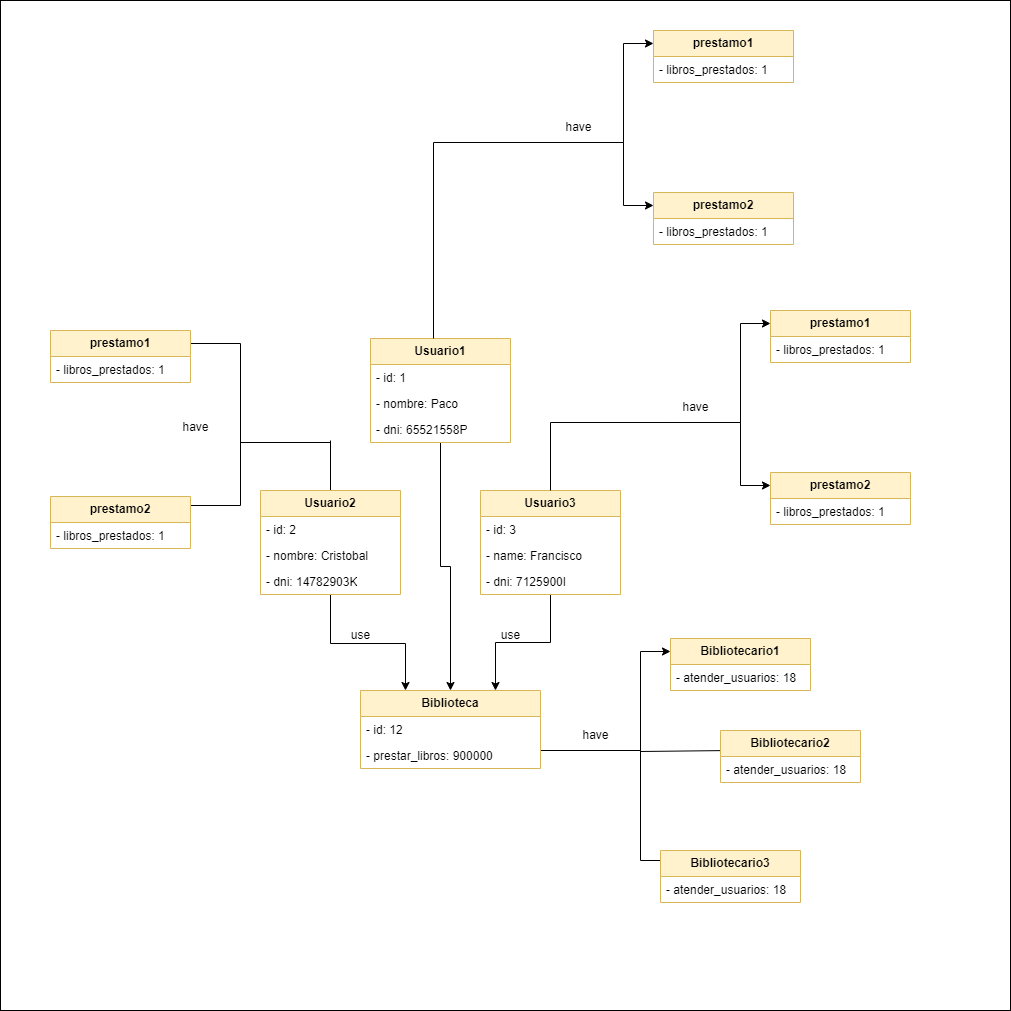

The diagram above was exported from draw.io. Its source (the exported page's mxGraphModel, read from the mxfile embedded in the PNG):
<mxGraphModel dx="2763" dy="2084" grid="1" gridSize="10" guides="1" tooltips="1" connect="1" arrows="1" fold="1" page="1" pageScale="1" pageWidth="827" pageHeight="1169" math="0" shadow="0">
  <root>
    <mxCell id="0" />
    <mxCell id="1" parent="0" />
    <mxCell id="nd0p4z0rsTY_tAc5IPth-1" value="" style="whiteSpace=wrap;html=1;aspect=fixed;" vertex="1" parent="1">
      <mxGeometry x="-20" y="-430" width="1010" height="1010" as="geometry" />
    </mxCell>
    <mxCell id="PRHPSUQ68RBvEtUG1z4U-12" style="edgeStyle=orthogonalEdgeStyle;rounded=0;orthogonalLoop=1;jettySize=auto;html=1;entryX=0;entryY=0.25;entryDx=0;entryDy=0;" parent="1" source="PRHPSUQ68RBvEtUG1z4U-1" target="PRHPSUQ68RBvEtUG1z4U-6" edge="1">
      <mxGeometry relative="1" as="geometry">
        <Array as="points">
          <mxPoint x="620" y="320" />
          <mxPoint x="620" y="221" />
        </Array>
      </mxGeometry>
    </mxCell>
    <mxCell id="PRHPSUQ68RBvEtUG1z4U-13" style="edgeStyle=orthogonalEdgeStyle;rounded=0;orthogonalLoop=1;jettySize=auto;html=1;entryX=0;entryY=0.25;entryDx=0;entryDy=0;" parent="1" source="PRHPSUQ68RBvEtUG1z4U-1" target="PRHPSUQ68RBvEtUG1z4U-10" edge="1">
      <mxGeometry relative="1" as="geometry">
        <Array as="points">
          <mxPoint x="620" y="320" />
          <mxPoint x="620" y="430" />
          <mxPoint x="650" y="430" />
        </Array>
      </mxGeometry>
    </mxCell>
    <mxCell id="PRHPSUQ68RBvEtUG1z4U-1" value="Biblioteca" style="swimlane;fontStyle=1;childLayout=stackLayout;horizontal=1;startSize=26;fillColor=#fff2cc;horizontalStack=0;resizeParent=1;resizeParentMax=0;resizeLast=0;collapsible=1;marginBottom=0;whiteSpace=wrap;html=1;strokeColor=#d6b656;" parent="1" vertex="1">
      <mxGeometry x="340" y="260" width="180" height="78" as="geometry" />
    </mxCell>
    <mxCell id="PRHPSUQ68RBvEtUG1z4U-2" value="- id: 12" style="text;strokeColor=none;fillColor=none;align=left;verticalAlign=top;spacingLeft=4;spacingRight=4;overflow=hidden;rotatable=0;points=[[0,0.5],[1,0.5]];portConstraint=eastwest;whiteSpace=wrap;html=1;" parent="PRHPSUQ68RBvEtUG1z4U-1" vertex="1">
      <mxGeometry y="26" width="180" height="26" as="geometry" />
    </mxCell>
    <mxCell id="PRHPSUQ68RBvEtUG1z4U-3" value="&lt;div&gt;- prestar_libros: 900000&lt;/div&gt;" style="text;strokeColor=none;fillColor=none;align=left;verticalAlign=top;spacingLeft=4;spacingRight=4;overflow=hidden;rotatable=0;points=[[0,0.5],[1,0.5]];portConstraint=eastwest;whiteSpace=wrap;html=1;" parent="PRHPSUQ68RBvEtUG1z4U-1" vertex="1">
      <mxGeometry y="52" width="180" height="26" as="geometry" />
    </mxCell>
    <mxCell id="PRHPSUQ68RBvEtUG1z4U-6" value="Bibliotecario1" style="swimlane;fontStyle=1;childLayout=stackLayout;horizontal=1;startSize=26;fillColor=#fff2cc;horizontalStack=0;resizeParent=1;resizeParentMax=0;resizeLast=0;collapsible=1;marginBottom=0;whiteSpace=wrap;html=1;strokeColor=#d6b656;" parent="1" vertex="1">
      <mxGeometry x="650" y="208" width="140" height="52" as="geometry" />
    </mxCell>
    <mxCell id="PRHPSUQ68RBvEtUG1z4U-7" value="- atender_usuarios: 18" style="text;strokeColor=none;fillColor=none;align=left;verticalAlign=top;spacingLeft=4;spacingRight=4;overflow=hidden;rotatable=0;points=[[0,0.5],[1,0.5]];portConstraint=eastwest;whiteSpace=wrap;html=1;" parent="PRHPSUQ68RBvEtUG1z4U-6" vertex="1">
      <mxGeometry y="26" width="140" height="26" as="geometry" />
    </mxCell>
    <mxCell id="PRHPSUQ68RBvEtUG1z4U-10" value="Bibliotecario3" style="swimlane;fontStyle=1;childLayout=stackLayout;horizontal=1;startSize=26;fillColor=#fff2cc;horizontalStack=0;resizeParent=1;resizeParentMax=0;resizeLast=0;collapsible=1;marginBottom=0;whiteSpace=wrap;html=1;strokeColor=#d6b656;" parent="1" vertex="1">
      <mxGeometry x="640" y="420" width="140" height="52" as="geometry" />
    </mxCell>
    <mxCell id="PRHPSUQ68RBvEtUG1z4U-11" value="- atender_usuarios: 18" style="text;strokeColor=none;fillColor=none;align=left;verticalAlign=top;spacingLeft=4;spacingRight=4;overflow=hidden;rotatable=0;points=[[0,0.5],[1,0.5]];portConstraint=eastwest;whiteSpace=wrap;html=1;" parent="PRHPSUQ68RBvEtUG1z4U-10" vertex="1">
      <mxGeometry y="26" width="140" height="26" as="geometry" />
    </mxCell>
    <mxCell id="PRHPSUQ68RBvEtUG1z4U-14" value="have" style="text;html=1;align=center;verticalAlign=middle;resizable=0;points=[];autosize=1;strokeColor=none;fillColor=none;" parent="1" vertex="1">
      <mxGeometry x="550" y="290" width="50" height="30" as="geometry" />
    </mxCell>
    <mxCell id="PRHPSUQ68RBvEtUG1z4U-32" style="edgeStyle=orthogonalEdgeStyle;rounded=0;orthogonalLoop=1;jettySize=auto;html=1;entryX=0.75;entryY=0;entryDx=0;entryDy=0;" parent="1" source="PRHPSUQ68RBvEtUG1z4U-18" target="PRHPSUQ68RBvEtUG1z4U-1" edge="1">
      <mxGeometry relative="1" as="geometry" />
    </mxCell>
    <mxCell id="PRHPSUQ68RBvEtUG1z4U-18" value="Usuario3" style="swimlane;fontStyle=1;childLayout=stackLayout;horizontal=1;startSize=26;fillColor=#fff2cc;horizontalStack=0;resizeParent=1;resizeParentMax=0;resizeLast=0;collapsible=1;marginBottom=0;whiteSpace=wrap;html=1;strokeColor=#d6b656;" parent="1" vertex="1">
      <mxGeometry x="460" y="60" width="140" height="104" as="geometry" />
    </mxCell>
    <mxCell id="PRHPSUQ68RBvEtUG1z4U-19" value="- id: 3" style="text;strokeColor=none;fillColor=none;align=left;verticalAlign=top;spacingLeft=4;spacingRight=4;overflow=hidden;rotatable=0;points=[[0,0.5],[1,0.5]];portConstraint=eastwest;whiteSpace=wrap;html=1;" parent="PRHPSUQ68RBvEtUG1z4U-18" vertex="1">
      <mxGeometry y="26" width="140" height="26" as="geometry" />
    </mxCell>
    <mxCell id="PRHPSUQ68RBvEtUG1z4U-20" value="- name: Francisco" style="text;strokeColor=none;fillColor=none;align=left;verticalAlign=top;spacingLeft=4;spacingRight=4;overflow=hidden;rotatable=0;points=[[0,0.5],[1,0.5]];portConstraint=eastwest;whiteSpace=wrap;html=1;" parent="PRHPSUQ68RBvEtUG1z4U-18" vertex="1">
      <mxGeometry y="52" width="140" height="26" as="geometry" />
    </mxCell>
    <mxCell id="PRHPSUQ68RBvEtUG1z4U-21" value="- dni: 7125900I" style="text;strokeColor=none;fillColor=none;align=left;verticalAlign=top;spacingLeft=4;spacingRight=4;overflow=hidden;rotatable=0;points=[[0,0.5],[1,0.5]];portConstraint=eastwest;whiteSpace=wrap;html=1;" parent="PRHPSUQ68RBvEtUG1z4U-18" vertex="1">
      <mxGeometry y="78" width="140" height="26" as="geometry" />
    </mxCell>
    <mxCell id="PRHPSUQ68RBvEtUG1z4U-30" style="edgeStyle=orthogonalEdgeStyle;rounded=0;orthogonalLoop=1;jettySize=auto;html=1;entryX=0.25;entryY=0;entryDx=0;entryDy=0;" parent="1" source="PRHPSUQ68RBvEtUG1z4U-22" target="PRHPSUQ68RBvEtUG1z4U-1" edge="1">
      <mxGeometry relative="1" as="geometry">
        <Array as="points">
          <mxPoint x="310" y="213" />
          <mxPoint x="385" y="213" />
        </Array>
      </mxGeometry>
    </mxCell>
    <mxCell id="nd0p4z0rsTY_tAc5IPth-33" style="edgeStyle=orthogonalEdgeStyle;rounded=0;orthogonalLoop=1;jettySize=auto;html=1;exitX=0.5;exitY=0;exitDx=0;exitDy=0;endArrow=none;endFill=0;" edge="1" parent="1" source="PRHPSUQ68RBvEtUG1z4U-22">
      <mxGeometry relative="1" as="geometry">
        <mxPoint x="310" y="10" as="targetPoint" />
      </mxGeometry>
    </mxCell>
    <mxCell id="PRHPSUQ68RBvEtUG1z4U-22" value="Usuario2" style="swimlane;fontStyle=1;childLayout=stackLayout;horizontal=1;startSize=26;fillColor=#fff2cc;horizontalStack=0;resizeParent=1;resizeParentMax=0;resizeLast=0;collapsible=1;marginBottom=0;whiteSpace=wrap;html=1;strokeColor=#d6b656;" parent="1" vertex="1">
      <mxGeometry x="240" y="60" width="140" height="104" as="geometry" />
    </mxCell>
    <mxCell id="PRHPSUQ68RBvEtUG1z4U-23" value="- id: 2" style="text;strokeColor=none;fillColor=none;align=left;verticalAlign=top;spacingLeft=4;spacingRight=4;overflow=hidden;rotatable=0;points=[[0,0.5],[1,0.5]];portConstraint=eastwest;whiteSpace=wrap;html=1;" parent="PRHPSUQ68RBvEtUG1z4U-22" vertex="1">
      <mxGeometry y="26" width="140" height="26" as="geometry" />
    </mxCell>
    <mxCell id="PRHPSUQ68RBvEtUG1z4U-24" value="- nombre: Cristobal" style="text;strokeColor=none;fillColor=none;align=left;verticalAlign=top;spacingLeft=4;spacingRight=4;overflow=hidden;rotatable=0;points=[[0,0.5],[1,0.5]];portConstraint=eastwest;whiteSpace=wrap;html=1;" parent="PRHPSUQ68RBvEtUG1z4U-22" vertex="1">
      <mxGeometry y="52" width="140" height="26" as="geometry" />
    </mxCell>
    <mxCell id="PRHPSUQ68RBvEtUG1z4U-25" value="- dni: 14782903K" style="text;strokeColor=none;fillColor=none;align=left;verticalAlign=top;spacingLeft=4;spacingRight=4;overflow=hidden;rotatable=0;points=[[0,0.5],[1,0.5]];portConstraint=eastwest;whiteSpace=wrap;html=1;" parent="PRHPSUQ68RBvEtUG1z4U-22" vertex="1">
      <mxGeometry y="78" width="140" height="26" as="geometry" />
    </mxCell>
    <mxCell id="PRHPSUQ68RBvEtUG1z4U-33" value="use" style="text;html=1;align=center;verticalAlign=middle;resizable=0;points=[];autosize=1;strokeColor=none;fillColor=none;" parent="1" vertex="1">
      <mxGeometry x="320" y="190" width="40" height="30" as="geometry" />
    </mxCell>
    <mxCell id="PRHPSUQ68RBvEtUG1z4U-34" value="use" style="text;html=1;align=center;verticalAlign=middle;resizable=0;points=[];autosize=1;strokeColor=none;fillColor=none;" parent="1" vertex="1">
      <mxGeometry x="470" y="190" width="40" height="30" as="geometry" />
    </mxCell>
    <mxCell id="nd0p4z0rsTY_tAc5IPth-19" style="edgeStyle=orthogonalEdgeStyle;rounded=0;orthogonalLoop=1;jettySize=auto;html=1;entryX=0;entryY=0.25;entryDx=0;entryDy=0;" edge="1" parent="1" target="nd0p4z0rsTY_tAc5IPth-21">
      <mxGeometry relative="1" as="geometry">
        <Array as="points">
          <mxPoint x="720" y="-8" />
          <mxPoint x="720" y="-107" />
        </Array>
        <mxPoint x="620" y="-8" as="sourcePoint" />
      </mxGeometry>
    </mxCell>
    <mxCell id="nd0p4z0rsTY_tAc5IPth-20" style="edgeStyle=orthogonalEdgeStyle;rounded=0;orthogonalLoop=1;jettySize=auto;html=1;entryX=0;entryY=0.25;entryDx=0;entryDy=0;" edge="1" parent="1" target="nd0p4z0rsTY_tAc5IPth-23" source="PRHPSUQ68RBvEtUG1z4U-18">
      <mxGeometry relative="1" as="geometry">
        <Array as="points">
          <mxPoint x="530" y="-8" />
          <mxPoint x="720" y="-8" />
          <mxPoint x="720" y="55" />
        </Array>
        <mxPoint x="620" y="-8" as="sourcePoint" />
      </mxGeometry>
    </mxCell>
    <mxCell id="nd0p4z0rsTY_tAc5IPth-21" value="prestamo1" style="swimlane;fontStyle=1;childLayout=stackLayout;horizontal=1;startSize=26;fillColor=#fff2cc;horizontalStack=0;resizeParent=1;resizeParentMax=0;resizeLast=0;collapsible=1;marginBottom=0;whiteSpace=wrap;html=1;strokeColor=#d6b656;" vertex="1" parent="1">
      <mxGeometry x="750" y="-120" width="140" height="52" as="geometry" />
    </mxCell>
    <mxCell id="nd0p4z0rsTY_tAc5IPth-22" value="- libros_prestados: 1" style="text;strokeColor=none;fillColor=none;align=left;verticalAlign=top;spacingLeft=4;spacingRight=4;overflow=hidden;rotatable=0;points=[[0,0.5],[1,0.5]];portConstraint=eastwest;whiteSpace=wrap;html=1;" vertex="1" parent="nd0p4z0rsTY_tAc5IPth-21">
      <mxGeometry y="26" width="140" height="26" as="geometry" />
    </mxCell>
    <mxCell id="nd0p4z0rsTY_tAc5IPth-23" value="prestamo2" style="swimlane;fontStyle=1;childLayout=stackLayout;horizontal=1;startSize=26;fillColor=#fff2cc;horizontalStack=0;resizeParent=1;resizeParentMax=0;resizeLast=0;collapsible=1;marginBottom=0;whiteSpace=wrap;html=1;strokeColor=#d6b656;" vertex="1" parent="1">
      <mxGeometry x="750" y="42" width="140" height="52" as="geometry" />
    </mxCell>
    <mxCell id="nd0p4z0rsTY_tAc5IPth-24" value="- libros_prestados: 1" style="text;strokeColor=none;fillColor=none;align=left;verticalAlign=top;spacingLeft=4;spacingRight=4;overflow=hidden;rotatable=0;points=[[0,0.5],[1,0.5]];portConstraint=eastwest;whiteSpace=wrap;html=1;" vertex="1" parent="nd0p4z0rsTY_tAc5IPth-23">
      <mxGeometry y="26" width="140" height="26" as="geometry" />
    </mxCell>
    <mxCell id="nd0p4z0rsTY_tAc5IPth-25" value="have" style="text;html=1;align=center;verticalAlign=middle;resizable=0;points=[];autosize=1;strokeColor=none;fillColor=none;" vertex="1" parent="1">
      <mxGeometry x="650" y="-38" width="50" height="30" as="geometry" />
    </mxCell>
    <mxCell id="nd0p4z0rsTY_tAc5IPth-26" style="edgeStyle=orthogonalEdgeStyle;rounded=0;orthogonalLoop=1;jettySize=auto;html=1;entryX=0;entryY=0.25;entryDx=0;entryDy=0;" edge="1" parent="1" target="nd0p4z0rsTY_tAc5IPth-28">
      <mxGeometry relative="1" as="geometry">
        <Array as="points">
          <mxPoint x="220" y="-87" />
        </Array>
        <mxPoint x="220" y="20" as="sourcePoint" />
      </mxGeometry>
    </mxCell>
    <mxCell id="nd0p4z0rsTY_tAc5IPth-27" style="edgeStyle=orthogonalEdgeStyle;rounded=0;orthogonalLoop=1;jettySize=auto;html=1;entryX=0;entryY=0.25;entryDx=0;entryDy=0;" edge="1" parent="1" target="nd0p4z0rsTY_tAc5IPth-30">
      <mxGeometry relative="1" as="geometry">
        <Array as="points">
          <mxPoint x="310" y="20" />
          <mxPoint x="310" y="12" />
          <mxPoint x="220" y="12" />
          <mxPoint x="220" y="75" />
          <mxPoint x="40" y="75" />
          <mxPoint x="40" y="79" />
        </Array>
        <mxPoint x="310" y="20" as="sourcePoint" />
      </mxGeometry>
    </mxCell>
    <mxCell id="nd0p4z0rsTY_tAc5IPth-28" value="prestamo1" style="swimlane;fontStyle=1;childLayout=stackLayout;horizontal=1;startSize=26;fillColor=#fff2cc;horizontalStack=0;resizeParent=1;resizeParentMax=0;resizeLast=0;collapsible=1;marginBottom=0;whiteSpace=wrap;html=1;strokeColor=#d6b656;" vertex="1" parent="1">
      <mxGeometry x="30" y="-100" width="140" height="52" as="geometry" />
    </mxCell>
    <mxCell id="nd0p4z0rsTY_tAc5IPth-29" value="- libros_prestados: 1" style="text;strokeColor=none;fillColor=none;align=left;verticalAlign=top;spacingLeft=4;spacingRight=4;overflow=hidden;rotatable=0;points=[[0,0.5],[1,0.5]];portConstraint=eastwest;whiteSpace=wrap;html=1;" vertex="1" parent="nd0p4z0rsTY_tAc5IPth-28">
      <mxGeometry y="26" width="140" height="26" as="geometry" />
    </mxCell>
    <mxCell id="nd0p4z0rsTY_tAc5IPth-30" value="prestamo2" style="swimlane;fontStyle=1;childLayout=stackLayout;horizontal=1;startSize=26;fillColor=#fff2cc;horizontalStack=0;resizeParent=1;resizeParentMax=0;resizeLast=0;collapsible=1;marginBottom=0;whiteSpace=wrap;html=1;strokeColor=#d6b656;" vertex="1" parent="1">
      <mxGeometry x="30" y="66" width="140" height="52" as="geometry" />
    </mxCell>
    <mxCell id="nd0p4z0rsTY_tAc5IPth-31" value="- libros_prestados: 1" style="text;strokeColor=none;fillColor=none;align=left;verticalAlign=top;spacingLeft=4;spacingRight=4;overflow=hidden;rotatable=0;points=[[0,0.5],[1,0.5]];portConstraint=eastwest;whiteSpace=wrap;html=1;" vertex="1" parent="nd0p4z0rsTY_tAc5IPth-30">
      <mxGeometry y="26" width="140" height="26" as="geometry" />
    </mxCell>
    <mxCell id="nd0p4z0rsTY_tAc5IPth-32" value="have" style="text;html=1;align=center;verticalAlign=middle;resizable=0;points=[];autosize=1;strokeColor=none;fillColor=none;" vertex="1" parent="1">
      <mxGeometry x="150" y="-18" width="50" height="30" as="geometry" />
    </mxCell>
    <mxCell id="nd0p4z0rsTY_tAc5IPth-36" value="" style="endArrow=classic;html=1;rounded=0;entryX=1;entryY=0.5;entryDx=0;entryDy=0;" edge="1" parent="1">
      <mxGeometry width="50" height="50" relative="1" as="geometry">
        <mxPoint x="620" y="321" as="sourcePoint" />
        <mxPoint x="710" y="320" as="targetPoint" />
      </mxGeometry>
    </mxCell>
    <mxCell id="nd0p4z0rsTY_tAc5IPth-37" value="Bibliotecario2" style="swimlane;fontStyle=1;childLayout=stackLayout;horizontal=1;startSize=26;fillColor=#fff2cc;horizontalStack=0;resizeParent=1;resizeParentMax=0;resizeLast=0;collapsible=1;marginBottom=0;whiteSpace=wrap;html=1;strokeColor=#d6b656;" vertex="1" parent="1">
      <mxGeometry x="700" y="300" width="140" height="52" as="geometry" />
    </mxCell>
    <mxCell id="nd0p4z0rsTY_tAc5IPth-38" value="- atender_usuarios: 18" style="text;strokeColor=none;fillColor=none;align=left;verticalAlign=top;spacingLeft=4;spacingRight=4;overflow=hidden;rotatable=0;points=[[0,0.5],[1,0.5]];portConstraint=eastwest;whiteSpace=wrap;html=1;" vertex="1" parent="nd0p4z0rsTY_tAc5IPth-37">
      <mxGeometry y="26" width="140" height="26" as="geometry" />
    </mxCell>
    <mxCell id="nd0p4z0rsTY_tAc5IPth-43" style="edgeStyle=orthogonalEdgeStyle;rounded=0;orthogonalLoop=1;jettySize=auto;html=1;entryX=0.5;entryY=0;entryDx=0;entryDy=0;" edge="1" parent="1" source="nd0p4z0rsTY_tAc5IPth-39" target="PRHPSUQ68RBvEtUG1z4U-1">
      <mxGeometry relative="1" as="geometry" />
    </mxCell>
    <mxCell id="nd0p4z0rsTY_tAc5IPth-39" value="Usuario1" style="swimlane;fontStyle=1;childLayout=stackLayout;horizontal=1;startSize=26;fillColor=#fff2cc;horizontalStack=0;resizeParent=1;resizeParentMax=0;resizeLast=0;collapsible=1;marginBottom=0;whiteSpace=wrap;html=1;strokeColor=#d6b656;" vertex="1" parent="1">
      <mxGeometry x="350" y="-92" width="140" height="104" as="geometry" />
    </mxCell>
    <mxCell id="nd0p4z0rsTY_tAc5IPth-40" value="- id: 1" style="text;strokeColor=none;fillColor=none;align=left;verticalAlign=top;spacingLeft=4;spacingRight=4;overflow=hidden;rotatable=0;points=[[0,0.5],[1,0.5]];portConstraint=eastwest;whiteSpace=wrap;html=1;" vertex="1" parent="nd0p4z0rsTY_tAc5IPth-39">
      <mxGeometry y="26" width="140" height="26" as="geometry" />
    </mxCell>
    <mxCell id="nd0p4z0rsTY_tAc5IPth-41" value="- nombre: Paco" style="text;strokeColor=none;fillColor=none;align=left;verticalAlign=top;spacingLeft=4;spacingRight=4;overflow=hidden;rotatable=0;points=[[0,0.5],[1,0.5]];portConstraint=eastwest;whiteSpace=wrap;html=1;" vertex="1" parent="nd0p4z0rsTY_tAc5IPth-39">
      <mxGeometry y="52" width="140" height="26" as="geometry" />
    </mxCell>
    <mxCell id="nd0p4z0rsTY_tAc5IPth-42" value="- dni: 65521558P" style="text;strokeColor=none;fillColor=none;align=left;verticalAlign=top;spacingLeft=4;spacingRight=4;overflow=hidden;rotatable=0;points=[[0,0.5],[1,0.5]];portConstraint=eastwest;whiteSpace=wrap;html=1;" vertex="1" parent="nd0p4z0rsTY_tAc5IPth-39">
      <mxGeometry y="78" width="140" height="26" as="geometry" />
    </mxCell>
    <mxCell id="nd0p4z0rsTY_tAc5IPth-44" style="edgeStyle=orthogonalEdgeStyle;rounded=0;orthogonalLoop=1;jettySize=auto;html=1;entryX=0;entryY=0.25;entryDx=0;entryDy=0;" edge="1" target="nd0p4z0rsTY_tAc5IPth-46" parent="1">
      <mxGeometry relative="1" as="geometry">
        <Array as="points">
          <mxPoint x="603" y="-288" />
          <mxPoint x="603" y="-387" />
        </Array>
        <mxPoint x="502.99999999999994" y="-288" as="sourcePoint" />
      </mxGeometry>
    </mxCell>
    <mxCell id="nd0p4z0rsTY_tAc5IPth-45" style="edgeStyle=orthogonalEdgeStyle;rounded=0;orthogonalLoop=1;jettySize=auto;html=1;entryX=0;entryY=0.25;entryDx=0;entryDy=0;" edge="1" target="nd0p4z0rsTY_tAc5IPth-48" parent="1" source="nd0p4z0rsTY_tAc5IPth-39">
      <mxGeometry relative="1" as="geometry">
        <Array as="points">
          <mxPoint x="413" y="-288" />
          <mxPoint x="603" y="-288" />
          <mxPoint x="603" y="-225" />
        </Array>
        <mxPoint x="412.99999999999994" y="-220" as="sourcePoint" />
      </mxGeometry>
    </mxCell>
    <mxCell id="nd0p4z0rsTY_tAc5IPth-46" value="prestamo1" style="swimlane;fontStyle=1;childLayout=stackLayout;horizontal=1;startSize=26;fillColor=#fff2cc;horizontalStack=0;resizeParent=1;resizeParentMax=0;resizeLast=0;collapsible=1;marginBottom=0;whiteSpace=wrap;html=1;strokeColor=#d6b656;" vertex="1" parent="1">
      <mxGeometry x="633" y="-400" width="140" height="52" as="geometry" />
    </mxCell>
    <mxCell id="nd0p4z0rsTY_tAc5IPth-47" value="- libros_prestados: 1" style="text;strokeColor=none;fillColor=none;align=left;verticalAlign=top;spacingLeft=4;spacingRight=4;overflow=hidden;rotatable=0;points=[[0,0.5],[1,0.5]];portConstraint=eastwest;whiteSpace=wrap;html=1;" vertex="1" parent="nd0p4z0rsTY_tAc5IPth-46">
      <mxGeometry y="26" width="140" height="26" as="geometry" />
    </mxCell>
    <mxCell id="nd0p4z0rsTY_tAc5IPth-48" value="prestamo2" style="swimlane;fontStyle=1;childLayout=stackLayout;horizontal=1;startSize=26;fillColor=#fff2cc;horizontalStack=0;resizeParent=1;resizeParentMax=0;resizeLast=0;collapsible=1;marginBottom=0;whiteSpace=wrap;html=1;strokeColor=#d6b656;" vertex="1" parent="1">
      <mxGeometry x="633" y="-238" width="140" height="52" as="geometry" />
    </mxCell>
    <mxCell id="nd0p4z0rsTY_tAc5IPth-49" value="- libros_prestados: 1" style="text;strokeColor=none;fillColor=none;align=left;verticalAlign=top;spacingLeft=4;spacingRight=4;overflow=hidden;rotatable=0;points=[[0,0.5],[1,0.5]];portConstraint=eastwest;whiteSpace=wrap;html=1;" vertex="1" parent="nd0p4z0rsTY_tAc5IPth-48">
      <mxGeometry y="26" width="140" height="26" as="geometry" />
    </mxCell>
    <mxCell id="nd0p4z0rsTY_tAc5IPth-50" value="have" style="text;html=1;align=center;verticalAlign=middle;resizable=0;points=[];autosize=1;strokeColor=none;fillColor=none;" vertex="1" parent="1">
      <mxGeometry x="533" y="-318" width="50" height="30" as="geometry" />
    </mxCell>
  </root>
</mxGraphModel>